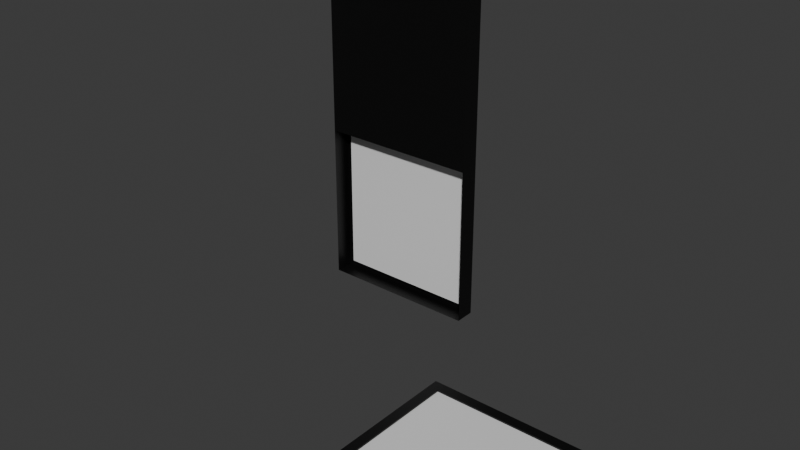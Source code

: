 # Source: mesh_library.blend  (saved by Blender 5.2.44; exported with 4.5.12 LTS)
import bpy
from mathutils import Matrix  # noqa: F401  (used for matrix-valued properties, if any)

bpy.ops.wm.read_factory_settings(use_empty=True)
scene = bpy.context.scene
scene.name = 'Scene'

# ---- collections
col_sc_ene = bpy.data.collections.new('Sc ene'); scene.collection.children.link(col_sc_ene)

# ---- materials (node trees are filled in below, after node groups)
mat_dark = bpy.data.materials.new('Dark')
mat_dark.diffuse_color = (0.01346, 0.01346, 0.01346, 1.0)
mat_light = bpy.data.materials.new('Light')

# ---- material node trees
mat_dark.use_nodes = True; mat_dark.node_tree.nodes.clear()
_N = mat_dark.node_tree.nodes; _L = mat_dark.node_tree.links
n0 = _N.new('ShaderNodeBsdfPrincipled'); n0.name = 'Principled BSDF'; n0.location = (-200, 100)
n0.inputs[0].default_value = (0.0, 0.0, 0.0, 1.0)
n0.inputs[10].default_value = 0.005
n1 = _N.new('ShaderNodeOutputMaterial'); n1.name = 'Material Output'; n1.location = (200, 100)
_L.new(n0.outputs[0], n1.inputs[0])
n1.is_active_output = True
mat_light.use_nodes = True; mat_light.node_tree.nodes.clear()
_N = mat_light.node_tree.nodes; _L = mat_light.node_tree.links
n0 = _N.new('ShaderNodeBsdfPrincipled'); n0.name = 'Principled BSDF'; n0.location = (-200, 100)
n0.inputs[10].default_value = 0.005
n1 = _N.new('ShaderNodeOutputMaterial'); n1.name = 'Material Output'; n1.location = (200, 100)
_L.new(n0.outputs[0], n1.inputs[0])
n1.is_active_output = True

# ---- world
world_world = bpy.data.worlds.new('World'); scene.world = world_world
world_world.use_nodes = True; world_world.node_tree.nodes.clear()
_N = world_world.node_tree.nodes; _L = world_world.node_tree.links
n0 = _N.new('ShaderNodeOutputWorld'); n0.name = 'World Output'; n0.location = (200, 100)
n1 = _N.new('ShaderNodeBackground'); n1.name = 'Background'; n1.location = (-200, 100)
n1.inputs[0].default_value = (0.05088, 0.05088, 0.05088, 1.0)
_L.new(n1.outputs[0], n0.inputs[0])
n0.is_active_output = True
world_world.color = (0.05088, 0.05088, 0.05088)
world_world.sun_shadow_jitter_overblur = 0.0

# ---- meshes
me_cube_001 = bpy.data.meshes.new('Cube.001')
me_cube_001.from_pydata([(-1.0, -1.0, 0.0), (-1.0, 1.0, 0.0), (1.0, -1.0, 0.0), (1.0, 1.0, 0.0), (-0.75, 1.0, 0.0), (-0.5, 1.0, 0.0), (-0.25, 1.0, 0.0), (0.0, 1.0, 0.0), (0.25, 1.0, 0.0), (0.5, 1.0, 0.0), (0.75, 1.0, 0.0), (0.75, -1.0, 0.0), (0.5, -1.0, 0.0), (0.25, -1.0, 0.0), (0.0, -1.0, 0.0), (-0.25, -1.0, 0.0), (-0.5, -1.0, 0.0), (-0.75, -1.0, 0.0), (-1.0, -0.75, 0.0), (-1.0, -0.5, 0.0), (-1.0, -0.25, 0.0), (-1.0, 0.0, 0.0), (-1.0, 0.25, 0.0), (-1.0, 0.5, 0.0), (-1.0, 0.75, 0.0), (1.0, 0.75, 0.0), (1.0, 0.5, 0.0), (1.0, 0.25, 0.0), (1.0, 0.0, 0.0), (1.0, -0.25, 0.0), (1.0, -0.5, 0.0), (1.0, -0.75, 0.0), (0.75, 0.75, 0.0), (0.75, 0.5, 0.0), (0.75, 0.25, 0.0), (0.75, 0.0, 0.0), (0.75, -0.25, 0.0), (0.75, -0.5, 0.0), (0.75, -0.75, 0.0), (0.5, 0.75, 0.0), (0.5, 0.5, 0.0), (0.5, 0.25, 0.0), (0.5, 0.0, 0.0), (0.5, -0.25, 0.0), (0.5, -0.5, 0.0), (0.5, -0.75, 0.0), (0.25, 0.75, 0.0), (0.25, 0.5, 0.0), (0.25, 0.25, 0.0), (0.25, 0.0, 0.0), (0.25, -0.25, 0.0), (0.25, -0.5, 0.0), (0.25, -0.75, 0.0), (0.0, 0.75, 0.0), (0.0, 0.5, 0.0), (0.0, 0.25, 0.0), (0.0, 0.0, 0.0), (0.0, -0.25, 0.0), (0.0, -0.5, 0.0), (0.0, -0.75, 0.0), (-0.25, 0.75, 0.0), (-0.25, 0.5, 0.0), (-0.25, 0.25, 0.0), (-0.25, 0.0, 0.0), (-0.25, -0.25, 0.0), (-0.25, -0.5, 0.0), (-0.25, -0.75, 0.0), (-0.5, 0.75, 0.0), (-0.5, 0.5, 0.0), (-0.5, 0.25, 0.0), (-0.5, 0.0, 0.0), (-0.5, -0.25, 0.0), (-0.5, -0.5, 0.0), (-0.5, -0.75, 0.0), (-0.75, 0.75, 0.0), (-0.75, 0.5, 0.0), (-0.75, 0.25, 0.0), (-0.75, 0.0, 0.0), (-0.75, -0.25, 0.0), (-0.75, -0.5, 0.0), (-0.75, -0.75, 0.0), (-1.0, -1.0, -0.07027), (-1.0, 1.0, -0.07027), (1.0, 1.0, -0.07027), (1.0, -1.0, -0.07027), (0.75, -1.0, -0.07027), (0.5, -1.0, -0.07027), (0.25, -1.0, -0.07027), (0.0, -1.0, -0.07027), (-0.25, -1.0, -0.07027), (-0.5, -1.0, -0.07027), (-0.75, -1.0, -0.07027), (-0.75, 1.0, -0.07027), (-0.5, 1.0, -0.07027), (-0.25, 1.0, -0.07027), (0.0, 1.0, -0.07027), (0.25, 1.0, -0.07027), (0.5, 1.0, -0.07027), (0.75, 1.0, -0.07027), (1.0, 0.75, -0.07027), (1.0, 0.5, -0.07027), (1.0, 0.25, -0.07027), (1.0, 0.0, -0.07027), (1.0, -0.25, -0.07027), (1.0, -0.5, -0.07027), (1.0, -0.75, -0.07027), (-1.0, -0.75, -0.07027), (-1.0, -0.5, -0.07027), (-1.0, -0.25, -0.07027), (-1.0, 0.0, -0.07027), (-1.0, 0.25, -0.07027), (-1.0, 0.5, -0.07027), (-1.0, 0.75, -0.07027), (-0.875, -1.0, 0.0), (-0.875, 1.0, 0.0), (-0.875, 0.75, 0.0), (-0.875, 0.5, 0.0), (-0.875, 0.25, 0.0), (-0.875, 0.0, 0.0), (-0.875, -0.25, 0.0), (-0.875, -0.5, 0.0), (-0.875, -0.75, 0.0), (-0.875, 1.0, -0.07027), (-0.875, -1.0, -0.07027), (1.0, -0.875, 0.0), (0.75, -0.875, 0.0), (0.5, -0.875, 0.0), (0.25, -0.875, 0.0), (0.0, -0.875, 0.0), (-0.25, -0.875, 0.0), (-0.5, -0.875, 0.0), (-0.75, -0.875, 0.0), (-1.0, -0.875, 0.0), (-1.0, -0.875, -0.07027), (1.0, -0.875, -0.07027), (-0.875, -0.875, 0.0), (0.875, 1.0, 0.0), (0.875, -1.0, 0.0), (0.875, 0.75, 0.0), (0.875, 0.5, 0.0), (0.875, 0.25, 0.0), (0.875, 0.0, 0.0), (0.875, -0.25, 0.0), (0.875, -0.5, 0.0), (0.875, -0.75, 0.0), (0.875, -1.0, -0.07027), (0.875, 1.0, -0.07027), (0.875, -0.875, 0.0), (-1.0, 0.875, 0.0), (1.0, 0.875, 0.0), (0.75, 0.875, 0.0), (0.5, 0.875, 0.0), (0.25, 0.875, 0.0), (0.0, 0.875, 0.0), (-0.25, 0.875, 0.0), (-0.5, 0.875, 0.0), (-0.75, 0.875, 0.0), (1.0, 0.875, -0.07027), (-1.0, 0.875, -0.07027), (-0.875, 0.875, 0.0), (0.875, 0.875, 0.0), (-1.0, 0.875, 0.01926), (-1.0, 1.0, 0.01926), (0.875, 1.0, 0.01926), (1.0, 1.0, 0.01926), (1.0, -0.875, 0.01926), (1.0, -1.0, 0.01926), (-0.875, -1.0, 0.01926), (-1.0, -1.0, 0.01926), (-0.875, 1.0, 0.01926), (-0.75, 1.0, 0.01926), (-0.5, 1.0, 0.01926), (-0.25, 1.0, 0.01926), (0.0, 1.0, 0.01926), (0.25, 1.0, 0.01926), (0.5, 1.0, 0.01926), (0.75, 1.0, 0.01926), (0.875, -1.0, 0.01926), (0.75, -1.0, 0.01926), (0.5, -1.0, 0.01926), (0.25, -1.0, 0.01926), (0.0, -1.0, 0.01926), (-0.25, -1.0, 0.01926), (-0.5, -1.0, 0.01926), (-0.75, -1.0, 0.01926), (0.75, -0.875, 0.01926), (0.5, -0.875, 0.01926), (0.25, -0.875, 0.01926), (0.0, -0.875, 0.01926), (-0.25, -0.875, 0.01926), (-0.5, -0.875, 0.01926), (-0.75, -0.875, 0.01926), (-1.0, -0.875, 0.01926), (-1.0, -0.75, 0.01926), (-1.0, -0.5, 0.01926), (-1.0, -0.25, 0.01926), (-1.0, 0.0, 0.01926), (-1.0, 0.25, 0.01926), (-1.0, 0.5, 0.01926), (-1.0, 0.75, 0.01926), (1.0, 0.875, 0.01926), (1.0, 0.75, 0.01926), (1.0, 0.5, 0.01926), (1.0, 0.25, 0.01926), (1.0, 0.0, 0.01926), (1.0, -0.25, 0.01926), (1.0, -0.5, 0.01926), (1.0, -0.75, 0.01926), (0.875, 0.75, 0.01926), (0.875, 0.5, 0.01926), (0.875, 0.25, 0.01926), (0.875, 0.0, 0.01926), (0.875, -0.25, 0.01926), (0.875, -0.5, 0.01926), (0.875, -0.75, 0.01926), (-0.875, 0.75, 0.01926), (-0.875, 0.5, 0.01926), (-0.875, 0.25, 0.01926), (-0.875, 0.0, 0.01926), (-0.875, -0.25, 0.01926), (-0.875, -0.5, 0.01926), (-0.875, -0.75, 0.01926), (-0.875, 0.875, 0.01926), (-0.875, -0.875, 0.01926), (0.875, -0.875, 0.01926), (0.875, 0.875, 0.01926), (0.75, 0.875, 0.01926), (0.5, 0.875, 0.01926), (0.25, 0.875, 0.01926), (0.0, 0.875, 0.01926), (-0.25, 0.875, 0.01926), (-0.5, 0.875, 0.01926), (-0.75, 0.875, 0.01926)], [], [(158, 148, 1, 82), (146, 136, 3, 83), (134, 124, 2, 84), (123, 113, 0, 81), (25, 149, 200, 201), (153, 152, 228, 229), (5, 4, 170, 171), (140, 141, 211, 210), (24, 23, 198, 199), (152, 151, 227, 228), (131, 135, 223, 191), (4, 114, 169, 170), (145, 137, 11, 85), (85, 11, 12, 86), (86, 12, 13, 87), (87, 13, 14, 88), (88, 14, 15, 89), (89, 15, 16, 90), (90, 16, 17, 91), (122, 114, 4, 92), (92, 4, 5, 93), (93, 5, 6, 94), (94, 6, 7, 95), (95, 7, 8, 96), (96, 8, 9, 97), (97, 9, 10, 98), (155, 156, 74, 67), (67, 74, 75, 68), (68, 75, 76, 69), (69, 76, 77, 70), (70, 77, 78, 71), (71, 78, 79, 72), (72, 79, 80, 73), (154, 155, 67, 60), (60, 67, 68, 61), (61, 68, 69, 62), (62, 69, 70, 63), (63, 70, 71, 64), (64, 71, 72, 65), (65, 72, 73, 66), (153, 154, 60, 53), (53, 60, 61, 54), (54, 61, 62, 55), (55, 62, 63, 56), (56, 63, 64, 57), (57, 64, 65, 58), (58, 65, 66, 59), (152, 153, 53, 46), (46, 53, 54, 47), (47, 54, 55, 48), (48, 55, 56, 49), (49, 56, 57, 50), (50, 57, 58, 51), (51, 58, 59, 52), (151, 152, 46, 39), (39, 46, 47, 40), (40, 47, 48, 41), (41, 48, 49, 42), (42, 49, 50, 43), (43, 50, 51, 44), (44, 51, 52, 45), (150, 151, 39, 32), (32, 39, 40, 33), (33, 40, 41, 34), (34, 41, 42, 35), (35, 42, 43, 36), (36, 43, 44, 37), (37, 44, 45, 38), (160, 150, 32, 138), (138, 32, 33, 139), (139, 33, 34, 140), (140, 34, 35, 141), (141, 35, 36, 142), (142, 36, 37, 143), (143, 37, 38, 144), (141, 142, 212, 211), (23, 22, 197, 198), (151, 150, 226, 227), (135, 121, 221, 223), (0, 113, 167, 168), (142, 143, 213, 212), (22, 21, 196, 197), (157, 149, 25, 99), (99, 25, 26, 100), (100, 26, 27, 101), (101, 27, 28, 102), (102, 28, 29, 103), (103, 29, 30, 104), (104, 30, 31, 105), (133, 132, 18, 106), (106, 18, 19, 107), (107, 19, 20, 108), (108, 20, 21, 109), (109, 21, 22, 110), (110, 22, 23, 111), (111, 23, 24, 112), (79, 120, 121, 80), (78, 119, 120, 79), (77, 118, 119, 78), (76, 117, 118, 77), (75, 116, 117, 76), (74, 115, 116, 75), (156, 159, 115, 74), (82, 1, 114, 122), (150, 160, 225, 226), (91, 17, 113, 123), (80, 121, 135, 131), (81, 0, 132, 133), (73, 80, 131, 130), (66, 73, 130, 129), (59, 66, 129, 128), (52, 59, 128, 127), (45, 52, 127, 126), (38, 45, 126, 125), (144, 38, 125, 147), (2, 124, 165, 166), (105, 31, 124, 134), (143, 144, 214, 213), (21, 20, 195, 196), (3, 136, 163, 164), (144, 147, 224, 214), (20, 19, 194, 195), (132, 0, 168, 192), (1, 148, 161, 162), (147, 125, 185, 224), (84, 2, 137, 145), (19, 18, 193, 194), (98, 10, 136, 146), (159, 156, 232, 222), (18, 132, 192, 193), (83, 3, 149, 157), (114, 1, 162, 169), (113, 17, 184, 167), (124, 31, 207, 165), (17, 16, 183, 184), (137, 2, 166, 177), (16, 15, 182, 183), (136, 10, 176, 163), (15, 14, 181, 182), (112, 24, 148, 158), (223, 192, 168, 167), (224, 185, 178, 177), (185, 186, 179, 178), (186, 187, 180, 179), (187, 188, 181, 180), (188, 189, 182, 181), (189, 190, 183, 182), (190, 191, 184, 183), (222, 161, 199, 215), (215, 199, 198, 216), (216, 198, 197, 217), (217, 197, 196, 218), (218, 196, 195, 219), (219, 195, 194, 220), (220, 194, 193, 221), (191, 223, 167, 184), (221, 193, 192, 223), (207, 214, 224, 165), (206, 213, 214, 207), (205, 212, 213, 206), (204, 211, 212, 205), (203, 210, 211, 204), (202, 209, 210, 203), (201, 208, 209, 202), (200, 225, 208, 201), (165, 224, 177, 166), (164, 163, 225, 200), (170, 169, 222, 232), (169, 162, 161, 222), (163, 176, 226, 225), (176, 175, 227, 226), (175, 174, 228, 227), (174, 173, 229, 228), (173, 172, 230, 229), (172, 171, 231, 230), (171, 170, 232, 231), (139, 140, 210, 209), (6, 5, 171, 172), (130, 131, 191, 190), (154, 153, 229, 230), (26, 25, 201, 202), (138, 139, 209, 208), (7, 6, 172, 173), (129, 130, 190, 189), (155, 154, 230, 231), (27, 26, 202, 203), (160, 138, 208, 225), (8, 7, 173, 174), (128, 129, 189, 188), (121, 120, 220, 221), (156, 155, 231, 232), (28, 27, 203, 204), (9, 8, 174, 175), (127, 128, 188, 187), (120, 119, 219, 220), (29, 28, 204, 205), (10, 9, 175, 176), (126, 127, 187, 186), (119, 118, 218, 219), (30, 29, 205, 206), (11, 137, 177, 178), (125, 126, 186, 185), (118, 117, 217, 218), (31, 30, 206, 207), (148, 24, 199, 161), (12, 11, 178, 179), (117, 116, 216, 217), (149, 3, 164, 200), (13, 12, 179, 180), (116, 115, 215, 216), (14, 13, 180, 181), (115, 159, 222, 215)])
me_cube_001.polygons.foreach_set('material_index', [0, 0, 0, 0, 0, 0, 0, 0, 0, 0, 0, 0, 0, 0, 0, 0, 0, 0, 0, 0, 0, 0, 0, 0, 0, 0, 1, 1, 1, 1, 1, 1, 1, 1, 1, 1, 1, 1, 1, 1, 1, 1, 1, 1, 1, 1, 1, 1, 1, 1, 1, 1, 1, 1, 1, 1, 1, 1, 1, 1, 1, 1, 1, 1, 1, 1, 1, 1, 1, 1, 1, 1, 1, 1, 1, 0, 0, 0, 0, 0, 0, 0, 0, 0, 0, 0, 0, 0, 0, 0, 0, 0, 0, 0, 0, 0, 1, 1, 1, 1, 1, 1, 1, 0, 0, 0, 1, 0, 1, 1, 1, 1, 1, 1, 1, 0, 0, 0, 0, 0, 0, 0, 0, 0, 0, 0, 0, 0, 0, 0, 0, 0, 0, 0, 0, 0, 0, 0, 0, 0, 0, 0, 0, 0, 0, 0, 0, 0, 0, 0, 0, 0, 0, 0, 0, 0, 0, 0, 0, 0, 0, 0, 0, 0, 0, 0, 0, 0, 0, 0, 0, 0, 0, 0, 0, 0, 0, 0, 0, 0, 0, 0, 0, 0, 0, 0, 0, 0, 0, 0, 0, 0, 0, 0, 0, 0, 0, 0, 0, 0, 0, 0, 0, 0, 0, 0, 0, 0, 0, 0, 0, 0])
_uv = me_cube_001.uv_layers.new(name='UVMap')
_uv.uv.foreach_set('vector', [0.5, 0.2344, 0.625, 0.2344, 0.625, 0.25, 0.5, 0.25, 0.5, 0.4844, 0.625, 0.4844, 0.625, 0.5, 0.5, 0.5, 0.5, 0.7344, 0.625, 0.7344, 0.625, 0.75, 0.5, 0.75, 0.5, 0.9844, 0.625, 0.9844, 0.625, 1.0, 0.5, 1.0, 0.625, 0.5312, 0.625, 0.5156, 0.625, 0.5156, 0.625, 0.5312, 0.75, 0.5156, 0.7188, 0.5156, 0.7188, 0.5156, 0.75, 0.5156, 0.625, 0.3125, 0.625, 0.2812, 0.625, 0.2812, 0.625, 0.3125, 0.6406, 0.5938, 0.6406, 0.625, 0.6406, 0.625, 0.6406, 0.5938, 0.625, 0.2188, 0.625, 0.1875, 0.625, 0.1875, 0.625, 0.2188, 0.7188, 0.5156, 0.6875, 0.5156, 0.6875, 0.5156, 0.7188, 0.5156, 0.8438, 0.7344, 0.8594, 0.7344, 0.8594, 0.7344, 0.8438, 0.7344, 0.625, 0.2812, 0.625, 0.2656, 0.625, 0.2656, 0.625, 0.2812, 0.5, 0.7656, 0.625, 0.7656, 0.625, 0.7812, 0.5, 0.7812, 0.5, 0.7812, 0.625, 0.7812, 0.625, 0.8125, 0.5, 0.8125, 0.5, 0.8125, 0.625, 0.8125, 0.625, 0.8438, 0.5, 0.8438, 0.5, 0.8438, 0.625, 0.8438, 0.625, 0.875, 0.5, 0.875, 0.5, 0.875, 0.625, 0.875, 0.625, 0.9062, 0.5, 0.9062, 0.5, 0.9062, 0.625, 0.9062, 0.625, 0.9375, 0.5, 0.9375, 0.5, 0.9375, 0.625, 0.9375, 0.625, 0.9688, 0.5, 0.9688, 0.5, 0.2656, 0.625, 0.2656, 0.625, 0.2812, 0.5, 0.2812, 0.5, 0.2812, 0.625, 0.2812, 0.625, 0.3125, 0.5, 0.3125, 0.5, 0.3125, 0.625, 0.3125, 0.625, 0.3438, 0.5, 0.3438, 0.5, 0.3438, 0.625, 0.3438, 0.625, 0.375, 0.5, 0.375, 0.5, 0.375, 0.625, 0.375, 0.625, 0.4062, 0.5, 0.4062, 0.5, 0.4062, 0.625, 0.4062, 0.625, 0.4375, 0.5, 0.4375, 0.5, 0.4375, 0.625, 0.4375, 0.625, 0.4688, 0.5, 0.4688, 0.8125, 0.5156, 0.8438, 0.5156, 0.8438, 0.5312, 0.8125, 0.5312, 0.8125, 0.5312, 0.8438, 0.5312, 0.8438, 0.5625, 0.8125, 0.5625, 0.8125, 0.5625, 0.8438, 0.5625, 0.8438, 0.5938, 0.8125, 0.5938, 0.8125, 0.5938, 0.8438, 0.5938, 0.8438, 0.625, 0.8125, 0.625, 0.8125, 0.625, 0.8438, 0.625, 0.8438, 0.6562, 0.8125, 0.6562, 0.8125, 0.6562, 0.8438, 0.6562, 0.8437, 0.6875, 0.8125, 0.6875, 0.8125, 0.6875, 0.8437, 0.6875, 0.8438, 0.7188, 0.8125, 0.7188, 0.7812, 0.5156, 0.8125, 0.5156, 0.8125, 0.5312, 0.7812, 0.5312, 0.7812, 0.5312, 0.8125, 0.5312, 0.8125, 0.5625, 0.7812, 0.5625, 0.7812, 0.5625, 0.8125, 0.5625, 0.8125, 0.5938, 0.7812, 0.5938, 0.7812, 0.5938, 0.8125, 0.5938, 0.8125, 0.625, 0.7812, 0.625, 0.7812, 0.625, 0.8125, 0.625, 0.8125, 0.6562, 0.7812, 0.6562, 0.7812, 0.6562, 0.8125, 0.6562, 0.8125, 0.6875, 0.7812, 0.6875, 0.7812, 0.6875, 0.8125, 0.6875, 0.8125, 0.7188, 0.7812, 0.7188, 0.75, 0.5156, 0.7812, 0.5156, 0.7812, 0.5312, 0.75, 0.5312, 0.75, 0.5312, 0.7812, 0.5312, 0.7812, 0.5625, 0.75, 0.5625, 0.75, 0.5625, 0.7812, 0.5625, 0.7812, 0.5938, 0.75, 0.5938, 0.75, 0.5938, 0.7812, 0.5938, 0.7812, 0.625, 0.75, 0.625, 0.75, 0.625, 0.7812, 0.625, 0.7812, 0.6562, 0.75, 0.6562, 0.75, 0.6562, 0.7812, 0.6562, 0.7812, 0.6875, 0.75, 0.6875, 0.75, 0.6875, 0.7812, 0.6875, 0.7812, 0.7188, 0.75, 0.7188, 0.7188, 0.5156, 0.75, 0.5156, 0.75, 0.5312, 0.7188, 0.5312, 0.7188, 0.5312, 0.75, 0.5312, 0.75, 0.5625, 0.7188, 0.5625, 0.7188, 0.5625, 0.75, 0.5625, 0.75, 0.5938, 0.7188, 0.5938, 0.7188, 0.5938, 0.75, 0.5938, 0.75, 0.625, 0.7188, 0.625, 0.7188, 0.625, 0.75, 0.625, 0.75, 0.6562, 0.7188, 0.6562, 0.7188, 0.6562, 0.75, 0.6562, 0.75, 0.6875, 0.7188, 0.6875, 0.7188, 0.6875, 0.75, 0.6875, 0.75, 0.7188, 0.7188, 0.7188, 0.6875, 0.5156, 0.7188, 0.5156, 0.7188, 0.5312, 0.6875, 0.5312, 0.6875, 0.5312, 0.7188, 0.5312, 0.7188, 0.5625, 0.6875, 0.5625, 0.6875, 0.5625, 0.7188, 0.5625, 0.7188, 0.5938, 0.6875, 0.5938, 0.6875, 0.5938, 0.7188, 0.5938, 0.7188, 0.625, 0.6875, 0.625, 0.6875, 0.625, 0.7188, 0.625, 0.7188, 0.6562, 0.6875, 0.6562, 0.6875, 0.6562, 0.7188, 0.6562, 0.7188, 0.6875, 0.6875, 0.6875, 0.6875, 0.6875, 0.7188, 0.6875, 0.7188, 0.7188, 0.6875, 0.7188, 0.6562, 0.5156, 0.6875, 0.5156, 0.6875, 0.5312, 0.6562, 0.5312, 0.6562, 0.5312, 0.6875, 0.5312, 0.6875, 0.5625, 0.6562, 0.5625, 0.6562, 0.5625, 0.6875, 0.5625, 0.6875, 0.5938, 0.6562, 0.5938, 0.6562, 0.5938, 0.6875, 0.5938, 0.6875, 0.625, 0.6563, 0.625, 0.6563, 0.625, 0.6875, 0.625, 0.6875, 0.6562, 0.6563, 0.6562, 0.6563, 0.6562, 0.6875, 0.6562, 0.6875, 0.6875, 0.6562, 0.6875, 0.6562, 0.6875, 0.6875, 0.6875, 0.6875, 0.7188, 0.6562, 0.7188, 0.6406, 0.5156, 0.6562, 0.5156, 0.6562, 0.5312, 0.6406, 0.5312, 0.6406, 0.5312, 0.6562, 0.5312, 0.6562, 0.5625, 0.6406, 0.5625, 0.6406, 0.5625, 0.6562, 0.5625, 0.6562, 0.5938, 0.6406, 0.5938, 0.6406, 0.5938, 0.6562, 0.5938, 0.6563, 0.625, 0.6406, 0.625, 0.6406, 0.625, 0.6563, 0.625, 0.6563, 0.6562, 0.6406, 0.6562, 0.6406, 0.6562, 0.6563, 0.6562, 0.6562, 0.6875, 0.6406, 0.6875, 0.6406, 0.6875, 0.6562, 0.6875, 0.6562, 0.7188, 0.6406, 0.7188, 0.6406, 0.625, 0.6406, 0.6562, 0.6406, 0.6562, 0.6406, 0.625, 0.625, 0.1875, 0.625, 0.1562, 0.625, 0.1562, 0.625, 0.1875, 0.6875, 0.5156, 0.6562, 0.5156, 0.6562, 0.5156, 0.6875, 0.5156, 0.8594, 0.7344, 0.8594, 0.7188, 0.8594, 0.7188, 0.8594, 0.7344, 0.625, 1.0, 0.625, 0.9844, 0.625, 0.9844, 0.625, 1.0, 0.6406, 0.6562, 0.6406, 0.6875, 0.6406, 0.6875, 0.6406, 0.6562, 0.625, 0.1562, 0.625, 0.125, 0.625, 0.125, 0.625, 0.1562, 0.5, 0.5156, 0.625, 0.5156, 0.625, 0.5312, 0.5, 0.5312, 0.5, 0.5312, 0.625, 0.5312, 0.625, 0.5625, 0.5, 0.5625, 0.5, 0.5625, 0.625, 0.5625, 0.625, 0.5938, 0.5, 0.5938, 0.5, 0.5938, 0.625, 0.5938, 0.625, 0.625, 0.5, 0.625, 0.5, 0.625, 0.625, 0.625, 0.625, 0.6562, 0.5, 0.6562, 0.5, 0.6562, 0.625, 0.6562, 0.625, 0.6875, 0.5, 0.6875, 0.5, 0.6875, 0.625, 0.6875, 0.625, 0.7188, 0.5, 0.7188, 0.5, 0.01562, 0.625, 0.01562, 0.625, 0.03125, 0.5, 0.03125, 0.5, 0.03125, 0.625, 0.03125, 0.625, 0.0625, 0.5, 0.0625, 0.5, 0.0625, 0.625, 0.0625, 0.625, 0.09375, 0.5, 0.09375, 0.5, 0.09375, 0.625, 0.09375, 0.625, 0.125, 0.5, 0.125, 0.5, 0.125, 0.625, 0.125, 0.625, 0.1562, 0.5, 0.1562, 0.5, 0.1562, 0.625, 0.1562, 0.625, 0.1875, 0.5, 0.1875, 0.5, 0.1875, 0.625, 0.1875, 0.625, 0.2188, 0.5, 0.2188, 0.8437, 0.6875, 0.8594, 0.6875, 0.8594, 0.7188, 0.8438, 0.7188, 0.8438, 0.6562, 0.8594, 0.6562, 0.8594, 0.6875, 0.8437, 0.6875, 0.8438, 0.625, 0.8594, 0.625, 0.8594, 0.6562, 0.8438, 0.6562, 0.8438, 0.5938, 0.8594, 0.5938, 0.8594, 0.625, 0.8438, 0.625, 0.8438, 0.5625, 0.8594, 0.5625, 0.8594, 0.5938, 0.8438, 0.5938, 0.8438, 0.5312, 0.8594, 0.5312, 0.8594, 0.5625, 0.8438, 0.5625, 0.8438, 0.5156, 0.8594, 0.5156, 0.8594, 0.5312, 0.8438, 0.5312, 0.5, 0.25, 0.625, 0.25, 0.625, 0.2656, 0.5, 0.2656, 0.6562, 0.5156, 0.6406, 0.5156, 0.6406, 0.5156, 0.6562, 0.5156, 0.5, 0.9688, 0.625, 0.9688, 0.625, 0.9844, 0.5, 0.9844, 0.8438, 0.7188, 0.8594, 0.7188, 0.8594, 0.7344, 0.8438, 0.7344, 0.5, 0.0, 0.625, 0.0, 0.625, 0.01562, 0.5, 0.01562, 0.8125, 0.7188, 0.8438, 0.7188, 0.8438, 0.7344, 0.8125, 0.7344, 0.7812, 0.7188, 0.8125, 0.7188, 0.8125, 0.7344, 0.7812, 0.7344, 0.75, 0.7188, 0.7812, 0.7188, 0.7812, 0.7344, 0.75, 0.7344, 0.7188, 0.7188, 0.75, 0.7188, 0.75, 0.7344, 0.7188, 0.7344, 0.6875, 0.7188, 0.7188, 0.7188, 0.7188, 0.7344, 0.6875, 0.7344, 0.6562, 0.7188, 0.6875, 0.7188, 0.6875, 0.7344, 0.6562, 0.7344, 0.6406, 0.7188, 0.6562, 0.7188, 0.6562, 0.7344, 0.6406, 0.7344, 0.625, 0.75, 0.625, 0.7344, 0.625, 0.7344, 0.625, 0.75, 0.5, 0.7188, 0.625, 0.7188, 0.625, 0.7344, 0.5, 0.7344, 0.6406, 0.6875, 0.6406, 0.7188, 0.6406, 0.7188, 0.6406, 0.6875, 0.625, 0.125, 0.625, 0.09375, 0.625, 0.09375, 0.625, 0.125, 0.625, 0.5, 0.625, 0.4844, 0.625, 0.4844, 0.625, 0.5, 0.6406, 0.7188, 0.6406, 0.7344, 0.6406, 0.7344, 0.6406, 0.7188, 0.625, 0.09375, 0.625, 0.0625, 0.625, 0.0625, 0.625, 0.09375, 0.625, 0.01562, 0.625, 0.0, 0.625, 0.0, 0.625, 0.01562, 0.625, 0.25, 0.625, 0.2344, 0.625, 0.2344, 0.625, 0.25, 0.6406, 0.7344, 0.6562, 0.7344, 0.6562, 0.7344, 0.6406, 0.7344, 0.5, 0.75, 0.625, 0.75, 0.625, 0.7656, 0.5, 0.7656, 0.625, 0.0625, 0.625, 0.03125, 0.625, 0.03125, 0.625, 0.0625, 0.5, 0.4688, 0.625, 0.4688, 0.625, 0.4844, 0.5, 0.4844, 0.8594, 0.5156, 0.8438, 0.5156, 0.8438, 0.5156, 0.8594, 0.5156, 0.625, 0.03125, 0.625, 0.01562, 0.625, 0.01562, 0.625, 0.03125, 0.5, 0.5, 0.625, 0.5, 0.625, 0.5156, 0.5, 0.5156, 0.625, 0.2656, 0.625, 0.25, 0.625, 0.25, 0.625, 0.2656, 0.625, 0.9844, 0.625, 0.9688, 0.625, 0.9688, 0.625, 0.9844, 0.625, 0.7344, 0.625, 0.7188, 0.625, 0.7188, 0.625, 0.7344, 0.625, 0.9688, 0.625, 0.9375, 0.625, 0.9375, 0.625, 0.9688, 0.625, 0.7656, 0.625, 0.75, 0.625, 0.75, 0.625, 0.7656, 0.625, 0.9375, 0.625, 0.9062, 0.625, 0.9062, 0.625, 0.9375, 0.625, 0.4844, 0.625, 0.4688, 0.625, 0.4688, 0.625, 0.4844, 0.625, 0.9062, 0.625, 0.875, 0.625, 0.875, 0.625, 0.9062, 0.5, 0.2188, 0.625, 0.2188, 0.625, 0.2344, 0.5, 0.2344, 0.8594, 0.7344, 0.875, 0.7344, 0.875, 0.75, 0.8594, 0.75, 0.6406, 0.7344, 0.6562, 0.7344, 0.6562, 0.75, 0.6406, 0.75, 0.6562, 0.7344, 0.6875, 0.7344, 0.6875, 0.75, 0.6562, 0.75, 0.6875, 0.7344, 0.7188, 0.7344, 0.7188, 0.75, 0.6875, 0.75, 0.7188, 0.7344, 0.75, 0.7344, 0.75, 0.75, 0.7188, 0.75, 0.75, 0.7344, 0.7812, 0.7344, 0.7812, 0.75, 0.75, 0.75, 0.7812, 0.7344, 0.8125, 0.7344, 0.8125, 0.75, 0.7812, 0.75, 0.8125, 0.7344, 0.8438, 0.7344, 0.8438, 0.75, 0.8125, 0.75, 0.8594, 0.5156, 0.875, 0.5156, 0.875, 0.5312, 0.8594, 0.5312, 0.8594, 0.5312, 0.875, 0.5312, 0.875, 0.5625, 0.8594, 0.5625, 0.8594, 0.5625, 0.875, 0.5625, 0.875, 0.5938, 0.8594, 0.5938, 0.8594, 0.5938, 0.875, 0.5938, 0.875, 0.625, 0.8594, 0.625, 0.8594, 0.625, 0.875, 0.625, 0.875, 0.6562, 0.8594, 0.6562, 0.8594, 0.6562, 0.875, 0.6562, 0.875, 0.6875, 0.8594, 0.6875, 0.8594, 0.6875, 0.875, 0.6875, 0.875, 0.7188, 0.8594, 0.7188, 0.8438, 0.7344, 0.8594, 0.7344, 0.8594, 0.75, 0.8438, 0.75, 0.8594, 0.7188, 0.875, 0.7188, 0.875, 0.7344, 0.8594, 0.7344, 0.625, 0.7188, 0.6406, 0.7188, 0.6406, 0.7344, 0.625, 0.7344, 0.625, 0.6875, 0.6406, 0.6875, 0.6406, 0.7188, 0.625, 0.7188, 0.625, 0.6562, 0.6406, 0.6562, 0.6406, 0.6875, 0.625, 0.6875, 0.625, 0.625, 0.6406, 0.625, 0.6406, 0.6562, 0.625, 0.6562, 0.625, 0.5938, 0.6406, 0.5938, 0.6406, 0.625, 0.625, 0.625, 0.625, 0.5625, 0.6406, 0.5625, 0.6406, 0.5938, 0.625, 0.5938, 0.625, 0.5312, 0.6406, 0.5312, 0.6406, 0.5625, 0.625, 0.5625, 0.625, 0.5156, 0.6406, 0.5156, 0.6406, 0.5312, 0.625, 0.5312, 0.625, 0.7344, 0.6406, 0.7344, 0.6406, 0.75, 0.625, 0.75, 0.625, 0.5, 0.6406, 0.5, 0.6406, 0.5156, 0.625, 0.5156, 0.8438, 0.5, 0.8594, 0.5, 0.8594, 0.5156, 0.8438, 0.5156, 0.8594, 0.5, 0.875, 0.5, 0.875, 0.5156, 0.8594, 0.5156, 0.6406, 0.5, 0.6562, 0.5, 0.6562, 0.5156, 0.6406, 0.5156, 0.6562, 0.5, 0.6875, 0.5, 0.6875, 0.5156, 0.6562, 0.5156, 0.6875, 0.5, 0.7188, 0.5, 0.7188, 0.5156, 0.6875, 0.5156, 0.7188, 0.5, 0.75, 0.5, 0.75, 0.5156, 0.7188, 0.5156, 0.75, 0.5, 0.7812, 0.5, 0.7812, 0.5156, 0.75, 0.5156, 0.7812, 0.5, 0.8125, 0.5, 0.8125, 0.5156, 0.7812, 0.5156, 0.8125, 0.5, 0.8438, 0.5, 0.8438, 0.5156, 0.8125, 0.5156, 0.6406, 0.5625, 0.6406, 0.5938, 0.6406, 0.5938, 0.6406, 0.5625, 0.625, 0.3438, 0.625, 0.3125, 0.625, 0.3125, 0.625, 0.3438, 0.8125, 0.7344, 0.8438, 0.7344, 0.8438, 0.7344, 0.8125, 0.7344, 0.7812, 0.5156, 0.75, 0.5156, 0.75, 0.5156, 0.7812, 0.5156, 0.625, 0.5625, 0.625, 0.5312, 0.625, 0.5312, 0.625, 0.5625, 0.6406, 0.5312, 0.6406, 0.5625, 0.6406, 0.5625, 0.6406, 0.5312, 0.625, 0.375, 0.625, 0.3438, 0.625, 0.3438, 0.625, 0.375, 0.7812, 0.7344, 0.8125, 0.7344, 0.8125, 0.7344, 0.7812, 0.7344, 0.8125, 0.5156, 0.7812, 0.5156, 0.7812, 0.5156, 0.8125, 0.5156, 0.625, 0.5938, 0.625, 0.5625, 0.625, 0.5625, 0.625, 0.5938, 0.6406, 0.5156, 0.6406, 0.5312, 0.6406, 0.5312, 0.6406, 0.5156, 0.625, 0.4062, 0.625, 0.375, 0.625, 0.375, 0.625, 0.4062, 0.75, 0.7344, 0.7812, 0.7344, 0.7812, 0.7344, 0.75, 0.7344, 0.8594, 0.7188, 0.8594, 0.6875, 0.8594, 0.6875, 0.8594, 0.7188, 0.8438, 0.5156, 0.8125, 0.5156, 0.8125, 0.5156, 0.8438, 0.5156, 0.625, 0.625, 0.625, 0.5938, 0.625, 0.5938, 0.625, 0.625, 0.625, 0.4375, 0.625, 0.4062, 0.625, 0.4062, 0.625, 0.4375, 0.7188, 0.7344, 0.75, 0.7344, 0.75, 0.7344, 0.7188, 0.7344, 0.8594, 0.6875, 0.8594, 0.6562, 0.8594, 0.6562, 0.8594, 0.6875, 0.625, 0.6562, 0.625, 0.625, 0.625, 0.625, 0.625, 0.6562, 0.625, 0.4688, 0.625, 0.4375, 0.625, 0.4375, 0.625, 0.4688, 0.6875, 0.7344, 0.7188, 0.7344, 0.7188, 0.7344, 0.6875, 0.7344, 0.8594, 0.6562, 0.8594, 0.625, 0.8594, 0.625, 0.8594, 0.6562, 0.625, 0.6875, 0.625, 0.6562, 0.625, 0.6562, 0.625, 0.6875, 0.625, 0.7812, 0.625, 0.7656, 0.625, 0.7656, 0.625, 0.7812, 0.6562, 0.7344, 0.6875, 0.7344, 0.6875, 0.7344, 0.6562, 0.7344, 0.8594, 0.625, 0.8594, 0.5938, 0.8594, 0.5938, 0.8594, 0.625, 0.625, 0.7188, 0.625, 0.6875, 0.625, 0.6875, 0.625, 0.7188, 0.625, 0.2344, 0.625, 0.2188, 0.625, 0.2188, 0.625, 0.2344, 0.625, 0.8125, 0.625, 0.7812, 0.625, 0.7812, 0.625, 0.8125, 0.8594, 0.5938, 0.8594, 0.5625, 0.8594, 0.5625, 0.8594, 0.5938, 0.625, 0.5156, 0.625, 0.5, 0.625, 0.5, 0.625, 0.5156, 0.625, 0.8438, 0.625, 0.8125, 0.625, 0.8125, 0.625, 0.8438, 0.8594, 0.5625, 0.8594, 0.5312, 0.8594, 0.5312, 0.8594, 0.5625, 0.625, 0.875, 0.625, 0.8438, 0.625, 0.8438, 0.625, 0.875, 0.8594, 0.5312, 0.8594, 0.5156, 0.8594, 0.5156, 0.8594, 0.5312])
me_cube_001.materials.append(mat_dark)
me_cube_001.materials.append(mat_light)
me_cube_001.update()
me_cube_003 = bpy.data.meshes.new('Cube.003')
me_cube_003.from_pydata([(-0.8992, 1.0, 0.03831), (0.8992, 1.0, 0.03831), (-1.0, 0.75, -0.0625), (-1.0, 0.75, 1.938), (1.0, 0.75, -0.0625), (1.0, 0.75, 1.938), (-1.0, 0.75, 4.0), (-0.8992, 1.0, 3.899), (0.8992, 1.0, 3.899), (1.0, 0.75, 4.0), (1.0, 1.0, -0.0625), (-1.0, 1.0, -0.0625), (-1.0, 1.0, 4.0), (1.0, 1.0, 4.0), (0.8992, 0.9375, 0.03831), (-0.8992, 0.9375, 0.03831), (-0.8992, 0.9375, 3.899), (0.8992, 0.9375, 3.899)], [], [(8, 1, 14, 17), (10, 13, 9, 5, 4), (11, 10, 4, 2), (13, 12, 6, 9), (3, 5, 9, 6), (3, 6, 12, 11, 2), (0, 1, 10, 11), (8, 7, 12, 13), (1, 8, 13, 10), (7, 0, 11, 12), (15, 16, 17, 14), (1, 0, 15, 14), (0, 7, 16, 15), (7, 8, 17, 16)])
me_cube_003.polygons.foreach_set('material_index', [0, 0, 0, 0, 0, 0, 0, 0, 0, 0, 1, 0, 0, 0])
_uv = me_cube_003.uv_layers.new(name='UVMap')
_uv.uv.foreach_set('vector', [0.6188, 0.4874, 0.3812, 0.4874, 0.3812, 0.4874, 0.6188, 0.4874, 0.375, 0.5, 0.625, 0.5, 0.625, 0.5312, 0.625, 0.5312, 0.375, 0.5312, 0.125, 0.5, 0.375, 0.5, 0.375, 0.5312, 0.125, 0.5312, 0.625, 0.5, 0.875, 0.5, 0.875, 0.5312, 0.625, 0.5312, 0.0, 0.0, 0.0, 0.0, 0.0, 0.0, 0.0, 0.0, 0.625, 0.2188, 0.625, 0.2188, 0.625, 0.25, 0.375, 0.25, 0.375, 0.2188, 0.3812, 0.2626, 0.3812, 0.4874, 0.375, 0.5, 0.375, 0.25, 0.6188, 0.4874, 0.6188, 0.2626, 0.625, 0.25, 0.625, 0.5, 0.3812, 0.4874, 0.6188, 0.4874, 0.625, 0.5, 0.375, 0.5, 0.6188, 0.2626, 0.3812, 0.2626, 0.375, 0.25, 0.625, 0.25, 0.3812, 0.2626, 0.6188, 0.2626, 0.6188, 0.4874, 0.3812, 0.4874, 0.3812, 0.4874, 0.3812, 0.2626, 0.3812, 0.2626, 0.3812, 0.4874, 0.3812, 0.2626, 0.6188, 0.2626, 0.6188, 0.2626, 0.3812, 0.2626, 0.6188, 0.2626, 0.6188, 0.4874, 0.6188, 0.4874, 0.6188, 0.2626])
me_cube_003.materials.append(mat_dark)
me_cube_003.materials.append(mat_light)
me_cube_003.update()

# ---- objects
ob_floor_tile = bpy.data.objects.new('floor_tile', me_cube_001)
ob_wall_tile = bpy.data.objects.new('wall_tile', me_cube_003)

# ---- transforms, parenting, visibility, modifiers, constraints
ob_floor_tile.location = (2.643, -1.522, 0.0)
ob_wall_tile.location = (0.0, 0.0, 0.0)

# ---- collection membership
scene.collection.objects.link(ob_floor_tile)
scene.collection.objects.link(ob_wall_tile)

# ---- scene / render settings (as saved in the file)
scene.frame_start = 1; scene.frame_end = 250; scene.frame_set(1)
scene.render.engine = 'BLENDER_EEVEE_NEXT'
scene.render.bake_bias = 0.0
scene.render.bake_samples = 0
scene.render.compositor_device = 'GPU'
scene.eevee.use_volume_custom_range = False
scene.eevee.fast_gi_thickness_near = 0.1
scene.eevee.fast_gi_thickness_far = 0.0
scene.eevee.ray_tracing_options.screen_trace_thickness = 0.1
bpy.context.view_layer.update()

# ---- added for rendering (the .blend has no active camera and no usable light): camera, sun
cam_auto = bpy.data.cameras.new('AutoCamera')
cam_auto.lens = 50.0
cam_auto.sensor_width = 36.0
cam_auto.clip_end = 1000.0
ob_auto_camera = bpy.data.objects.new('AutoCamera', cam_auto)
scene.collection.objects.link(ob_auto_camera)
ob_auto_camera.location = (7.89826, -8.65342, 7.22636)
ob_auto_camera.rotation_euler = (1.09748, -7.21219e-08, 0.694738)
scene.camera = ob_auto_camera
light_auto_sun = bpy.data.lights.new('AutoSun', 'SUN')
light_auto_sun.energy = 3.0
light_auto_sun.angle = 0.0523599
ob_auto_sun = bpy.data.objects.new('AutoSun', light_auto_sun)
scene.collection.objects.link(ob_auto_sun)
ob_auto_sun.rotation_euler = (0.872665, 0.174533, 0.523599)
bpy.context.view_layer.update()
